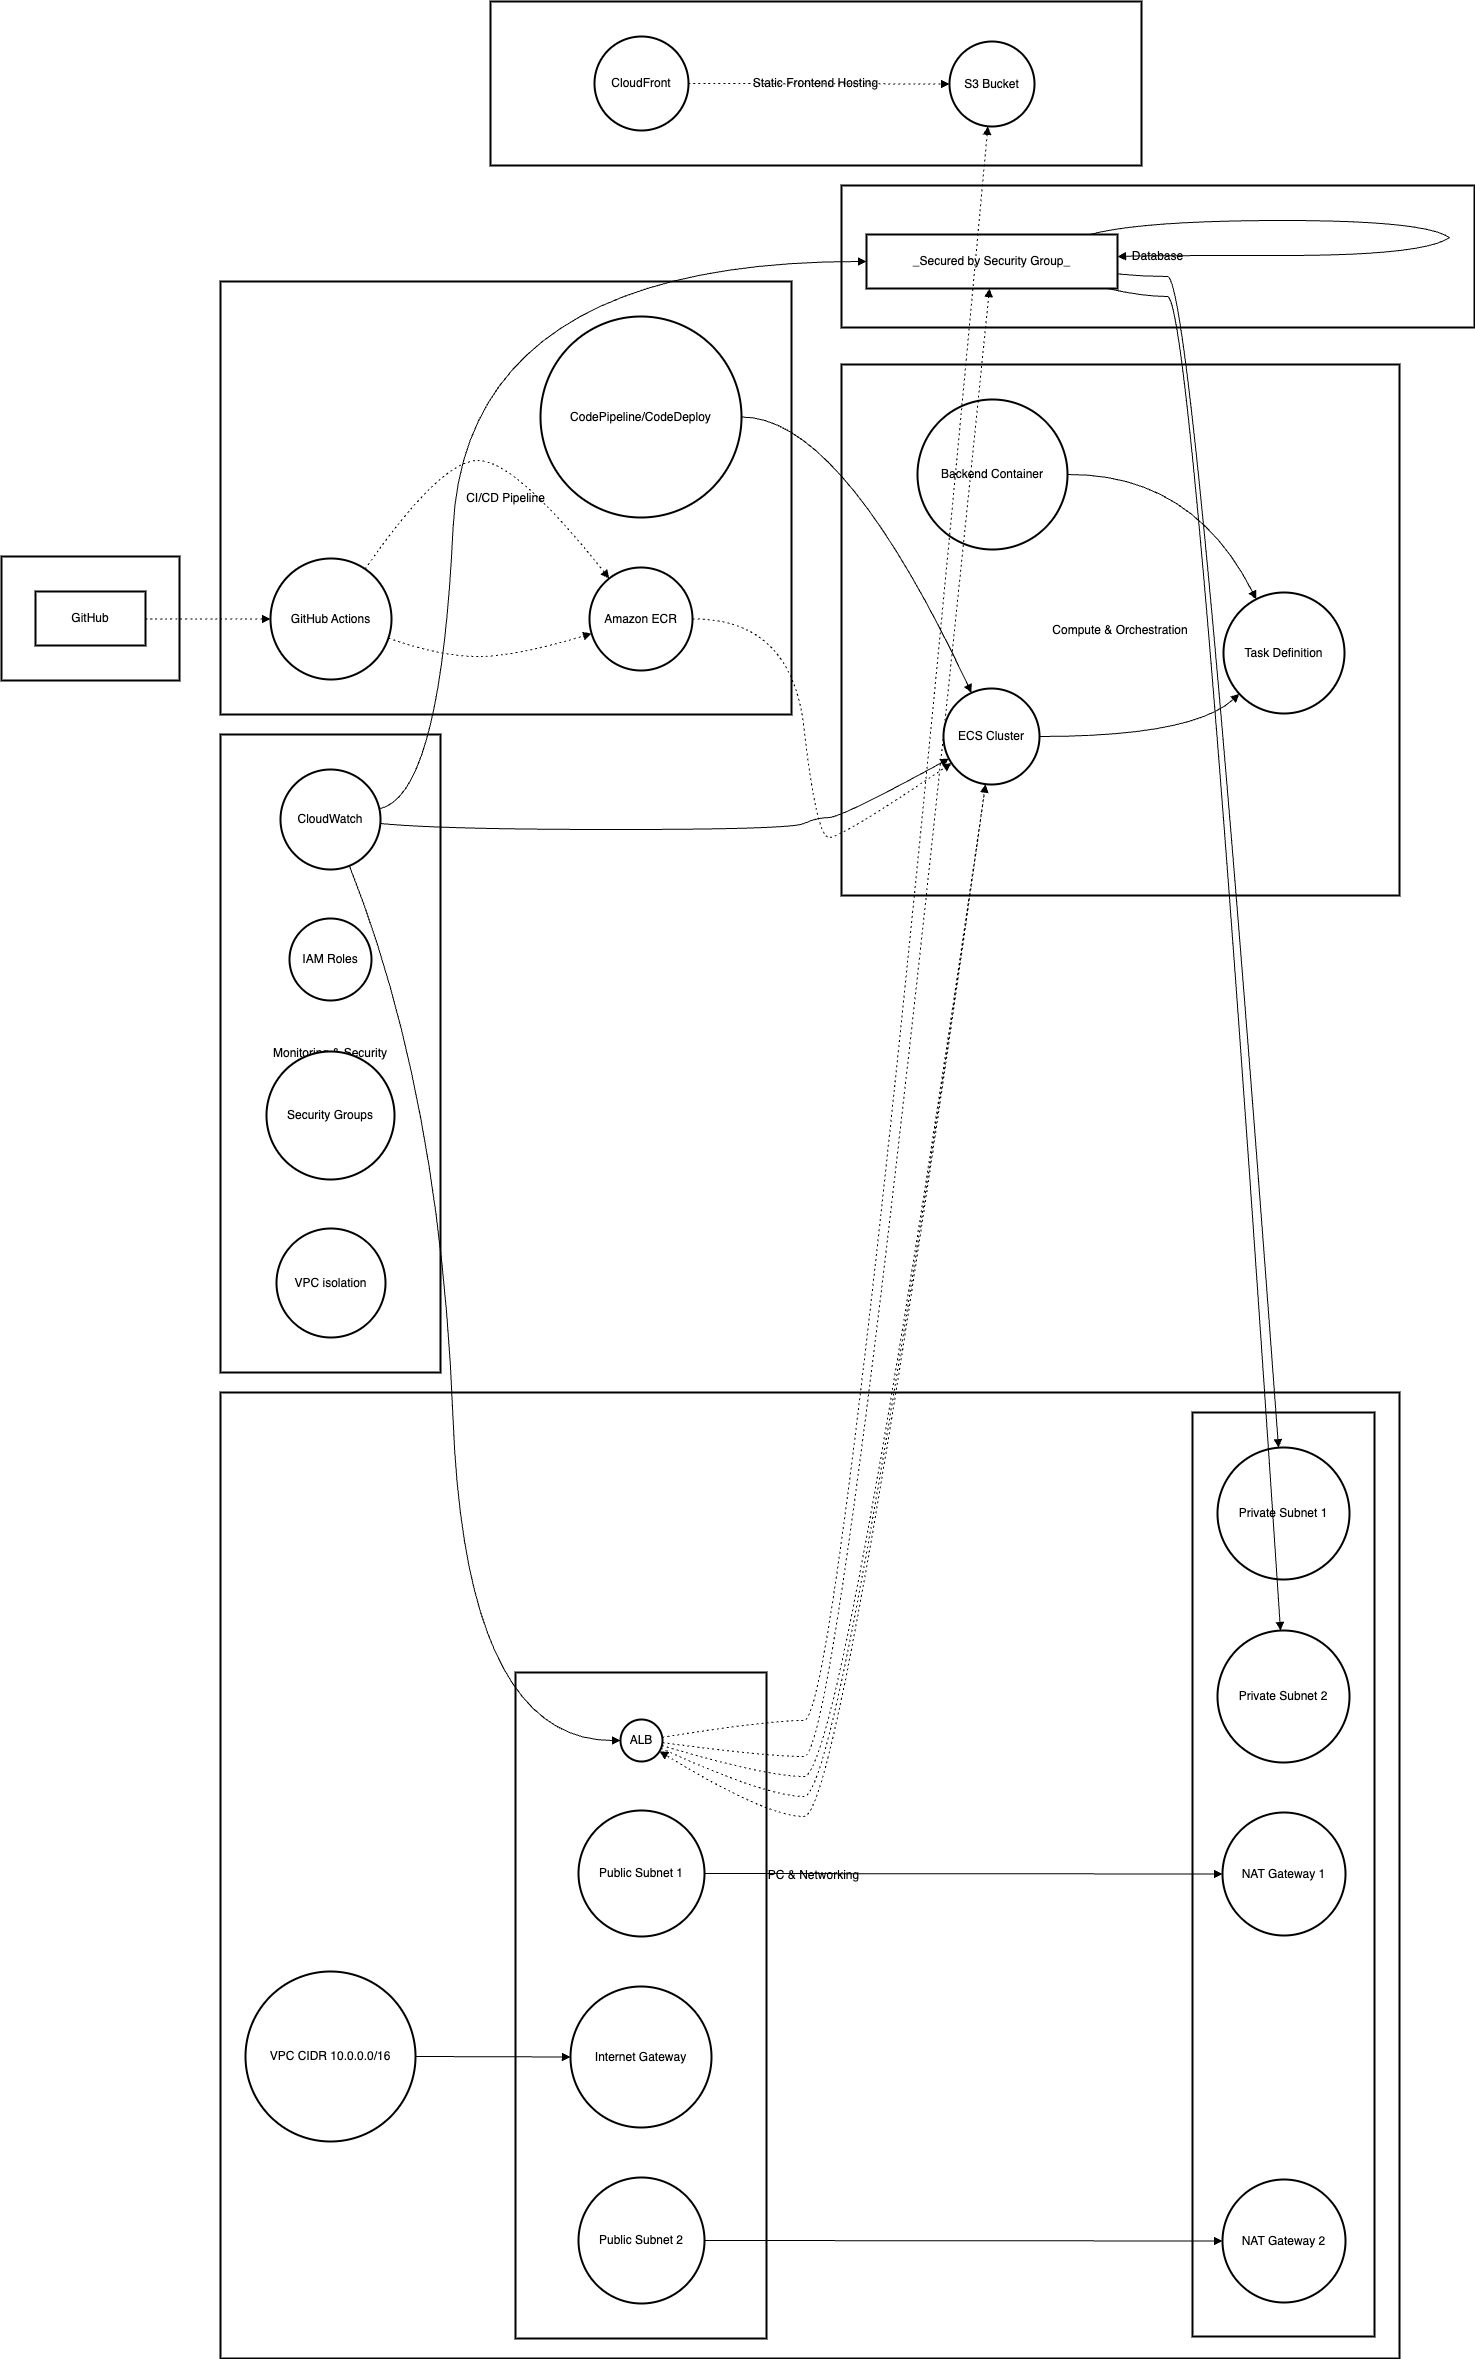

The diagram above was exported from draw.io. Its source (the exported page's mxGraphModel, read from the mxfile embedded in the PNG):
<mxGraphModel>
  <root>
    <mxCell id="0" />
    <mxCell id="1" parent="0" />
    <mxCell id="2" value="Flow &amp; Integration" style="whiteSpace=wrap;strokeWidth=2;" vertex="1" parent="1">
      <mxGeometry x="-1" y="563" width="178" height="124" as="geometry" />
    </mxCell>
    <mxCell id="3" value="Monitoring &amp; Security" style="whiteSpace=wrap;strokeWidth=2;" vertex="1" parent="1">
      <mxGeometry x="218" y="741" width="220" height="638" as="geometry" />
    </mxCell>
    <mxCell id="4" value="CI/CD Pipeline" style="whiteSpace=wrap;strokeWidth=2;" vertex="1" parent="1">
      <mxGeometry x="218" y="288" width="571" height="433" as="geometry" />
    </mxCell>
    <mxCell id="5" value="Static Frontend Hosting" style="whiteSpace=wrap;strokeWidth=2;" vertex="1" parent="1">
      <mxGeometry x="488" y="8" width="651" height="164" as="geometry" />
    </mxCell>
    <mxCell id="6" value="Database" style="whiteSpace=wrap;strokeWidth=2;" vertex="1" parent="1">
      <mxGeometry x="839" y="192" width="633" height="142" as="geometry" />
    </mxCell>
    <mxCell id="7" value="Compute &amp; Orchestration" style="whiteSpace=wrap;strokeWidth=2;" vertex="1" parent="1">
      <mxGeometry x="839" y="371" width="558" height="531" as="geometry" />
    </mxCell>
    <mxCell id="8" value="VPC &amp; Networking" style="whiteSpace=wrap;strokeWidth=2;" vertex="1" parent="1">
      <mxGeometry x="218" y="1399" width="1179" height="966" as="geometry" />
    </mxCell>
    <mxCell id="9" value="Private Subnets" style="whiteSpace=wrap;strokeWidth=2;" vertex="1" parent="1">
      <mxGeometry x="1190" y="1419" width="182" height="924" as="geometry" />
    </mxCell>
    <mxCell id="10" value="Public Subnets" style="whiteSpace=wrap;strokeWidth=2;" vertex="1" parent="1">
      <mxGeometry x="513" y="1679" width="251" height="666" as="geometry" />
    </mxCell>
    <mxCell id="11" value="VPC CIDR 10.0.0.0/16" style="ellipse;aspect=fixed;strokeWidth=2;whiteSpace=wrap;" vertex="1" parent="1">
      <mxGeometry x="243" y="1978" width="170" height="170" as="geometry" />
    </mxCell>
    <mxCell id="12" value="Public Subnet 1" style="ellipse;aspect=fixed;strokeWidth=2;whiteSpace=wrap;" vertex="1" parent="1">
      <mxGeometry x="576" y="1817" width="126" height="126" as="geometry" />
    </mxCell>
    <mxCell id="13" value="Public Subnet 2" style="ellipse;aspect=fixed;strokeWidth=2;whiteSpace=wrap;" vertex="1" parent="1">
      <mxGeometry x="576" y="2184" width="126" height="126" as="geometry" />
    </mxCell>
    <mxCell id="14" value="Internet Gateway" style="ellipse;aspect=fixed;strokeWidth=2;whiteSpace=wrap;" vertex="1" parent="1">
      <mxGeometry x="568" y="1993" width="141" height="141" as="geometry" />
    </mxCell>
    <mxCell id="15" value="ALB" style="ellipse;aspect=fixed;strokeWidth=2;whiteSpace=wrap;" vertex="1" parent="1">
      <mxGeometry x="618" y="1726" width="42" height="42" as="geometry" />
    </mxCell>
    <mxCell id="16" value="Private Subnet 1" style="ellipse;aspect=fixed;strokeWidth=2;whiteSpace=wrap;" vertex="1" parent="1">
      <mxGeometry x="1215" y="1454" width="132" height="132" as="geometry" />
    </mxCell>
    <mxCell id="17" value="Private Subnet 2" style="ellipse;aspect=fixed;strokeWidth=2;whiteSpace=wrap;" vertex="1" parent="1">
      <mxGeometry x="1215" y="1637" width="132" height="132" as="geometry" />
    </mxCell>
    <mxCell id="18" value="NAT Gateway 1" style="ellipse;aspect=fixed;strokeWidth=2;whiteSpace=wrap;" vertex="1" parent="1">
      <mxGeometry x="1220" y="1819" width="123" height="123" as="geometry" />
    </mxCell>
    <mxCell id="19" value="NAT Gateway 2" style="ellipse;aspect=fixed;strokeWidth=2;whiteSpace=wrap;" vertex="1" parent="1">
      <mxGeometry x="1220" y="2186" width="123" height="123" as="geometry" />
    </mxCell>
    <mxCell id="20" value="ECS Cluster" style="ellipse;aspect=fixed;strokeWidth=2;whiteSpace=wrap;" vertex="1" parent="1">
      <mxGeometry x="941" y="695" width="96" height="96" as="geometry" />
    </mxCell>
    <mxCell id="21" value="Task Definition" style="ellipse;aspect=fixed;strokeWidth=2;whiteSpace=wrap;" vertex="1" parent="1">
      <mxGeometry x="1221" y="599" width="121" height="121" as="geometry" />
    </mxCell>
    <mxCell id="22" value="Backend Container" style="ellipse;aspect=fixed;strokeWidth=2;whiteSpace=wrap;" vertex="1" parent="1">
      <mxGeometry x="915" y="406" width="150" height="150" as="geometry" />
    </mxCell>
    <mxCell id="23" value="_Secured by Security Group_" style="whiteSpace=wrap;strokeWidth=2;" vertex="1" parent="1">
      <mxGeometry x="864" y="241" width="251" height="54" as="geometry" />
    </mxCell>
    <mxCell id="24" value="S3 Bucket" style="ellipse;aspect=fixed;strokeWidth=2;whiteSpace=wrap;" vertex="1" parent="1">
      <mxGeometry x="947" y="48" width="85" height="85" as="geometry" />
    </mxCell>
    <mxCell id="25" value="CloudFront" style="ellipse;aspect=fixed;strokeWidth=2;whiteSpace=wrap;" vertex="1" parent="1">
      <mxGeometry x="592" y="43" width="94" height="94" as="geometry" />
    </mxCell>
    <mxCell id="26" value="GitHub Actions" style="ellipse;aspect=fixed;strokeWidth=2;whiteSpace=wrap;" vertex="1" parent="1">
      <mxGeometry x="268" y="565" width="121" height="121" as="geometry" />
    </mxCell>
    <mxCell id="27" value="CodePipeline/CodeDeploy" style="ellipse;aspect=fixed;strokeWidth=2;whiteSpace=wrap;" vertex="1" parent="1">
      <mxGeometry x="538" y="323" width="201" height="201" as="geometry" />
    </mxCell>
    <mxCell id="28" value="Amazon ECR" style="ellipse;aspect=fixed;strokeWidth=2;whiteSpace=wrap;" vertex="1" parent="1">
      <mxGeometry x="587" y="574" width="103" height="103" as="geometry" />
    </mxCell>
    <mxCell id="29" value="CloudWatch" style="ellipse;aspect=fixed;strokeWidth=2;whiteSpace=wrap;" vertex="1" parent="1">
      <mxGeometry x="278" y="776" width="100" height="100" as="geometry" />
    </mxCell>
    <mxCell id="30" value="IAM Roles" style="ellipse;aspect=fixed;strokeWidth=2;whiteSpace=wrap;" vertex="1" parent="1">
      <mxGeometry x="287" y="925" width="82" height="82" as="geometry" />
    </mxCell>
    <mxCell id="31" value="Security Groups" style="ellipse;aspect=fixed;strokeWidth=2;whiteSpace=wrap;" vertex="1" parent="1">
      <mxGeometry x="264" y="1058" width="128" height="128" as="geometry" />
    </mxCell>
    <mxCell id="32" value="VPC isolation" style="ellipse;aspect=fixed;strokeWidth=2;whiteSpace=wrap;" vertex="1" parent="1">
      <mxGeometry x="274" y="1235" width="109" height="109" as="geometry" />
    </mxCell>
    <mxCell id="33" value="GitHub" style="whiteSpace=wrap;strokeWidth=2;" vertex="1" parent="1">
      <mxGeometry x="33" y="598" width="110" height="54" as="geometry" />
    </mxCell>
    <mxCell id="34" value="" style="whiteSpace=wrap;strokeWidth=2;" vertex="1" parent="1">
      <mxGeometry x="1281" y="227" as="geometry" />
    </mxCell>
    <mxCell id="35" value="" style="whiteSpace=wrap;strokeWidth=2;" vertex="1" parent="1">
      <mxGeometry x="1447" y="244" as="geometry" />
    </mxCell>
    <mxCell id="36" value="" style="curved=1;startArrow=none;endArrow=block;exitX=1;exitY=0.5;entryX=0;entryY=0.5;" edge="1" parent="1" source="11" target="14">
      <mxGeometry relative="1" as="geometry">
        <Array as="points" />
      </mxGeometry>
    </mxCell>
    <mxCell id="37" value="" style="curved=1;startArrow=none;endArrow=block;exitX=1;exitY=0.5;entryX=0;entryY=0.5;" edge="1" parent="1" source="12" target="18">
      <mxGeometry relative="1" as="geometry">
        <Array as="points" />
      </mxGeometry>
    </mxCell>
    <mxCell id="38" value="" style="curved=1;startArrow=none;endArrow=block;exitX=1;exitY=0.5;entryX=0;entryY=0.5;" edge="1" parent="1" source="13" target="19">
      <mxGeometry relative="1" as="geometry">
        <Array as="points" />
      </mxGeometry>
    </mxCell>
    <mxCell id="39" value="" style="curved=1;startArrow=none;endArrow=block;exitX=0.99;exitY=0.5;entryX=0.24;entryY=0;" edge="1" parent="1" source="22" target="21">
      <mxGeometry relative="1" as="geometry">
        <Array as="points">
          <mxPoint x="1190" y="480" />
        </Array>
      </mxGeometry>
    </mxCell>
    <mxCell id="40" value="" style="curved=1;startArrow=none;endArrow=block;exitX=1.01;exitY=0.5;entryX=0;entryY=0.96;" edge="1" parent="1" source="20" target="21">
      <mxGeometry relative="1" as="geometry">
        <Array as="points">
          <mxPoint x="1190" y="743" />
        </Array>
      </mxGeometry>
    </mxCell>
    <mxCell id="41" value="" style="curved=1;dashed=1;dashPattern=2 3;startArrow=none;endArrow=block;exitX=0.99;exitY=0.63;entryX=0.43;entryY=1;" edge="1" parent="1" source="15" target="20">
      <mxGeometry relative="1" as="geometry">
        <Array as="points">
          <mxPoint x="764" y="1783" />
          <mxPoint x="839" y="1783" />
        </Array>
      </mxGeometry>
    </mxCell>
    <mxCell id="42" value="" style="curved=1;startArrow=none;endArrow=none;exitX=0.89;exitY=0;entryX=-Infinity;entryY=-Infinity;" edge="1" parent="1" source="23" target="34">
      <mxGeometry relative="1" as="geometry">
        <Array as="points">
          <mxPoint x="1140" y="227" />
        </Array>
      </mxGeometry>
    </mxCell>
    <mxCell id="43" value="" style="curved=1;startArrow=none;endArrow=none;exitX=-Infinity;exitY=-Infinity;entryX=Infinity;entryY=Infinity;" edge="1" parent="1" source="34" target="35">
      <mxGeometry relative="1" as="geometry">
        <Array as="points">
          <mxPoint x="1422" y="227" />
        </Array>
      </mxGeometry>
    </mxCell>
    <mxCell id="44" value="" style="curved=1;startArrow=none;endArrow=block;exitX=Infinity;exitY=Infinity;entryX=1;entryY=0.41;" edge="1" parent="1" source="35" target="23">
      <mxGeometry relative="1" as="geometry">
        <Array as="points">
          <mxPoint x="1422" y="262" />
          <mxPoint x="1140" y="262" />
        </Array>
      </mxGeometry>
    </mxCell>
    <mxCell id="45" value="" style="curved=1;startArrow=none;endArrow=block;exitX=1;exitY=0.73;entryX=0.46;entryY=0;" edge="1" parent="1" source="23" target="16">
      <mxGeometry relative="1" as="geometry">
        <Array as="points">
          <mxPoint x="1140" y="283" />
          <mxPoint x="1190" y="283" />
        </Array>
      </mxGeometry>
    </mxCell>
    <mxCell id="46" value="" style="curved=1;startArrow=none;endArrow=block;exitX=0.96;exitY=1;entryX=0.47;entryY=0;" edge="1" parent="1" source="23" target="17">
      <mxGeometry relative="1" as="geometry">
        <Array as="points">
          <mxPoint x="1140" y="303" />
          <mxPoint x="1190" y="303" />
        </Array>
      </mxGeometry>
    </mxCell>
    <mxCell id="47" value="" style="curved=1;dashed=1;dashPattern=2 3;startArrow=none;endArrow=block;exitX=1;exitY=0.5;entryX=0;entryY=0.49;" edge="1" parent="1" source="25" target="24">
      <mxGeometry relative="1" as="geometry">
        <Array as="points" />
      </mxGeometry>
    </mxCell>
    <mxCell id="48" value="" style="curved=1;dashed=1;dashPattern=2 3;startArrow=none;endArrow=block;exitX=0.84;exitY=0;entryX=0.11;entryY=0;" edge="1" parent="1" source="26" target="28">
      <mxGeometry relative="1" as="geometry">
        <Array as="points">
          <mxPoint x="438" y="467" />
          <mxPoint x="513" y="467" />
        </Array>
      </mxGeometry>
    </mxCell>
    <mxCell id="49" value="" style="curved=1;startArrow=none;endArrow=block;exitX=1;exitY=0.5;entryX=0.27;entryY=0;" edge="1" parent="1" source="27" target="20">
      <mxGeometry relative="1" as="geometry">
        <Array as="points">
          <mxPoint x="839" y="423" />
        </Array>
      </mxGeometry>
    </mxCell>
    <mxCell id="50" value="" style="curved=1;startArrow=none;endArrow=block;exitX=1;exitY=0.54;entryX=0;entryY=0.77;" edge="1" parent="1" source="29" target="20">
      <mxGeometry relative="1" as="geometry">
        <Array as="points">
          <mxPoint x="438" y="836" />
          <mxPoint x="789" y="836" />
          <mxPoint x="814" y="824" />
          <mxPoint x="839" y="824" />
        </Array>
      </mxGeometry>
    </mxCell>
    <mxCell id="51" value="" style="curved=1;startArrow=none;endArrow=block;exitX=0.7;exitY=0.99;entryX=0;entryY=0.49;" edge="1" parent="1" source="29" target="15">
      <mxGeometry relative="1" as="geometry">
        <Array as="points">
          <mxPoint x="438" y="1102" />
          <mxPoint x="463" y="1747" />
        </Array>
      </mxGeometry>
    </mxCell>
    <mxCell id="52" value="" style="curved=1;startArrow=none;endArrow=block;exitX=1;exitY=0.39;entryX=0;entryY=0.5;" edge="1" parent="1" source="29" target="23">
      <mxGeometry relative="1" as="geometry">
        <Array as="points">
          <mxPoint x="438" y="803" />
          <mxPoint x="463" y="268" />
        </Array>
      </mxGeometry>
    </mxCell>
    <mxCell id="53" value="" style="curved=1;dashed=1;dashPattern=2 3;startArrow=none;endArrow=block;exitX=1;exitY=0.51;entryX=0;entryY=0.5;" edge="1" parent="1" source="33" target="26">
      <mxGeometry relative="1" as="geometry">
        <Array as="points" />
      </mxGeometry>
    </mxCell>
    <mxCell id="54" value="" style="curved=1;dashed=1;dashPattern=2 3;startArrow=none;endArrow=block;exitX=1;exitY=0.67;entryX=0;entryY=0.65;" edge="1" parent="1" source="26" target="28">
      <mxGeometry relative="1" as="geometry">
        <Array as="points">
          <mxPoint x="438" y="663" />
          <mxPoint x="513" y="663" />
        </Array>
      </mxGeometry>
    </mxCell>
    <mxCell id="55" value="" style="curved=1;dashed=1;dashPattern=2 3;startArrow=none;endArrow=block;exitX=1;exitY=0.5;entryX=0;entryY=0.84;" edge="1" parent="1" source="28" target="20">
      <mxGeometry relative="1" as="geometry">
        <Array as="points">
          <mxPoint x="789" y="625" />
          <mxPoint x="814" y="844" />
          <mxPoint x="839" y="844" />
        </Array>
      </mxGeometry>
    </mxCell>
    <mxCell id="56" value="" style="curved=1;dashed=1;dashPattern=2 3;startArrow=none;endArrow=block;exitX=0.43;exitY=1;entryX=0.99;entryY=0.79;" edge="1" parent="1" source="20" target="15">
      <mxGeometry relative="1" as="geometry">
        <Array as="points">
          <mxPoint x="839" y="1823" />
          <mxPoint x="764" y="1823" />
        </Array>
      </mxGeometry>
    </mxCell>
    <mxCell id="57" value="" style="curved=1;dashed=1;dashPattern=2 3;startArrow=none;endArrow=block;exitX=0.99;exitY=0.71;entryX=0.43;entryY=1;" edge="1" parent="1" source="15" target="20">
      <mxGeometry relative="1" as="geometry">
        <Array as="points">
          <mxPoint x="764" y="1803" />
          <mxPoint x="839" y="1803" />
        </Array>
      </mxGeometry>
    </mxCell>
    <mxCell id="58" value="" style="curved=1;dashed=1;dashPattern=2 3;startArrow=none;endArrow=block;exitX=0.99;exitY=0.56;entryX=0.49;entryY=1;" edge="1" parent="1" source="15" target="23">
      <mxGeometry relative="1" as="geometry">
        <Array as="points">
          <mxPoint x="764" y="1763" />
          <mxPoint x="839" y="1763" />
        </Array>
      </mxGeometry>
    </mxCell>
    <mxCell id="59" value="" style="curved=1;dashed=1;dashPattern=2 3;startArrow=none;endArrow=block;exitX=0.99;exitY=0.41;entryX=0.45;entryY=0.99;" edge="1" parent="1" source="15" target="24">
      <mxGeometry relative="1" as="geometry">
        <Array as="points">
          <mxPoint x="764" y="1727" />
          <mxPoint x="839" y="1727" />
        </Array>
      </mxGeometry>
    </mxCell>
  </root>
</mxGraphModel>